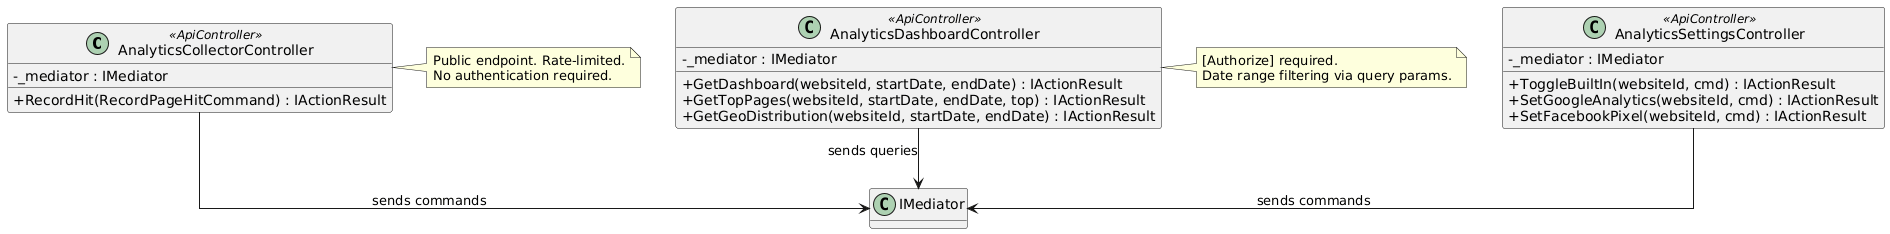

The diagram above was rendered by PlantUML. Its source (embedded in the PNG):
@startuml
skinparam classAttributeIconSize 0
skinparam linetype ortho
hide empty methods

class AnalyticsCollectorController <<ApiController>> {
  -_mediator : IMediator
  +RecordHit(RecordPageHitCommand) : IActionResult
}

class AnalyticsDashboardController <<ApiController>> {
  -_mediator : IMediator
  +GetDashboard(websiteId, startDate, endDate) : IActionResult
  +GetTopPages(websiteId, startDate, endDate, top) : IActionResult
  +GetGeoDistribution(websiteId, startDate, endDate) : IActionResult
}

class AnalyticsSettingsController <<ApiController>> {
  -_mediator : IMediator
  +ToggleBuiltIn(websiteId, cmd) : IActionResult
  +SetGoogleAnalytics(websiteId, cmd) : IActionResult
  +SetFacebookPixel(websiteId, cmd) : IActionResult
}

note right of AnalyticsCollectorController
  Public endpoint. Rate-limited.
  No authentication required.
end note

note right of AnalyticsDashboardController
  [Authorize] required.
  Date range filtering via query params.
end note

AnalyticsCollectorController --> "IMediator" : sends commands
AnalyticsDashboardController --> "IMediator" : sends queries
AnalyticsSettingsController --> "IMediator" : sends commands
@enduml